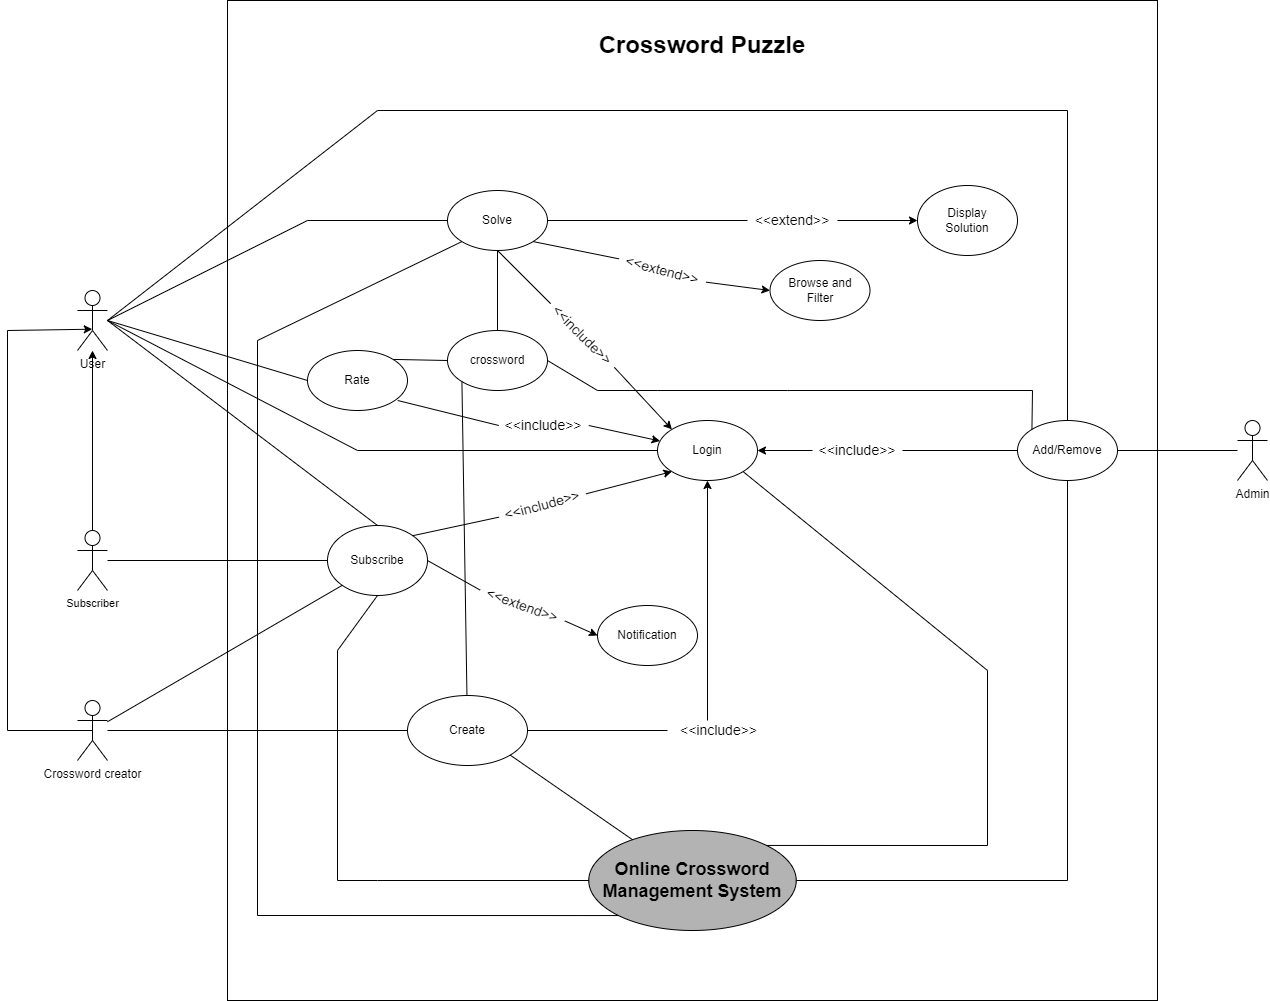

The diagram above was exported from draw.io. Its source (the exported page's mxGraphModel, read from the mxfile embedded in the PNG):
<mxGraphModel dx="1880" dy="1889" grid="1" gridSize="10" guides="1" tooltips="1" connect="1" arrows="1" fold="1" page="1" pageScale="1" pageWidth="850" pageHeight="1100" math="0" shadow="0">
  <root>
    <mxCell id="0" />
    <mxCell id="1" parent="0" />
    <mxCell id="gbip88LuXwHyum0Xl0mp-1" value="" style="rounded=0;whiteSpace=wrap;html=1;" parent="1" vertex="1">
      <mxGeometry x="260" y="-220" width="930" height="1000" as="geometry" />
    </mxCell>
    <mxCell id="szHLj6IvY8i5jf0nvp4P-1" value="Crossword creator" style="shape=umlActor;verticalLabelPosition=bottom;verticalAlign=top;html=1;outlineConnect=0;" parent="1" vertex="1">
      <mxGeometry x="110" y="480" width="30" height="60" as="geometry" />
    </mxCell>
    <mxCell id="szHLj6IvY8i5jf0nvp4P-2" value="User" style="shape=umlActor;verticalLabelPosition=bottom;verticalAlign=top;html=1;outlineConnect=0;" parent="1" vertex="1">
      <mxGeometry x="110" y="70" width="30" height="60" as="geometry" />
    </mxCell>
    <mxCell id="szHLj6IvY8i5jf0nvp4P-5" value="Subscriber" style="shape=umlActor;verticalLabelPosition=bottom;verticalAlign=top;html=1;outlineConnect=0;fontFamily=Helvetica;fontSize=11;fontColor=default;" parent="1" vertex="1">
      <mxGeometry x="110" y="310" width="30" height="60" as="geometry" />
    </mxCell>
    <mxCell id="szHLj6IvY8i5jf0nvp4P-38" value="Admin" style="shape=umlActor;verticalLabelPosition=bottom;verticalAlign=top;html=1;outlineConnect=0;fontFamily=Helvetica;fontSize=12;fontColor=default;" parent="1" vertex="1">
      <mxGeometry x="1270" y="200" width="30" height="60" as="geometry" />
    </mxCell>
    <mxCell id="FAEuJk3B06naEkgrJ8Ss-2" value="&lt;font style=&quot;font-size: 18px;&quot;&gt;&lt;b&gt;Online Crossword Management System&lt;/b&gt;&lt;/font&gt;" style="ellipse;whiteSpace=wrap;html=1;fillColor=#B3B3B3;" parent="1" vertex="1">
      <mxGeometry x="621.25" y="610" width="207.5" height="100" as="geometry" />
    </mxCell>
    <mxCell id="gbip88LuXwHyum0Xl0mp-3" value="&lt;font style=&quot;font-size: 24px;&quot;&gt;&lt;b&gt;Crossword Puzzle&lt;/b&gt;&lt;/font&gt;" style="text;html=1;strokeColor=none;fillColor=none;align=center;verticalAlign=middle;whiteSpace=wrap;rounded=0;" parent="1" vertex="1">
      <mxGeometry x="585" y="-220" width="300" height="90" as="geometry" />
    </mxCell>
    <mxCell id="FAEuJk3B06naEkgrJ8Ss-3" value="Notification" style="ellipse;whiteSpace=wrap;html=1;" parent="1" vertex="1">
      <mxGeometry x="630" y="385" width="100" height="60" as="geometry" />
    </mxCell>
    <mxCell id="FAEuJk3B06naEkgrJ8Ss-4" value="Subscribe" style="ellipse;whiteSpace=wrap;html=1;" parent="1" vertex="1">
      <mxGeometry x="360" y="305" width="100" height="70" as="geometry" />
    </mxCell>
    <mxCell id="gbip88LuXwHyum0Xl0mp-4" value="Login" style="ellipse;whiteSpace=wrap;html=1;" parent="1" vertex="1">
      <mxGeometry x="690" y="200" width="100" height="60" as="geometry" />
    </mxCell>
    <mxCell id="gbip88LuXwHyum0Xl0mp-5" value="Solve" style="ellipse;whiteSpace=wrap;html=1;" parent="1" vertex="1">
      <mxGeometry x="480" y="-30" width="100" height="60" as="geometry" />
    </mxCell>
    <mxCell id="gbip88LuXwHyum0Xl0mp-6" value="Add/Remove" style="ellipse;whiteSpace=wrap;html=1;" parent="1" vertex="1">
      <mxGeometry x="1050" y="200" width="100" height="60" as="geometry" />
    </mxCell>
    <mxCell id="gbip88LuXwHyum0Xl0mp-7" value="Create" style="ellipse;whiteSpace=wrap;html=1;" parent="1" vertex="1">
      <mxGeometry x="440" y="475" width="120" height="70" as="geometry" />
    </mxCell>
    <mxCell id="gbip88LuXwHyum0Xl0mp-11" value="Browse and &lt;br&gt;Filter" style="ellipse;whiteSpace=wrap;html=1;" parent="1" vertex="1">
      <mxGeometry x="802.5" y="40" width="100" height="60" as="geometry" />
    </mxCell>
    <mxCell id="FAEuJk3B06naEkgrJ8Ss-5" value="" style="endArrow=none;html=1;rounded=0;entryX=0;entryY=0.5;entryDx=0;entryDy=0;" parent="1" target="gbip88LuXwHyum0Xl0mp-4" edge="1">
      <mxGeometry width="50" height="50" relative="1" as="geometry">
        <mxPoint x="140" y="100" as="sourcePoint" />
        <mxPoint x="260" y="90" as="targetPoint" />
        <Array as="points">
          <mxPoint x="390" y="230" />
        </Array>
      </mxGeometry>
    </mxCell>
    <mxCell id="FAEuJk3B06naEkgrJ8Ss-6" value="" style="endArrow=none;html=1;rounded=0;entryX=0;entryY=0.5;entryDx=0;entryDy=0;" parent="1" target="gbip88LuXwHyum0Xl0mp-7" edge="1">
      <mxGeometry width="50" height="50" relative="1" as="geometry">
        <mxPoint x="140" y="510" as="sourcePoint" />
        <mxPoint x="210" y="270" as="targetPoint" />
      </mxGeometry>
    </mxCell>
    <mxCell id="gbip88LuXwHyum0Xl0mp-16" value="" style="endArrow=none;html=1;rounded=0;fontSize=14;entryX=0;entryY=0.5;entryDx=0;entryDy=0;" parent="1" target="gbip88LuXwHyum0Xl0mp-5" edge="1">
      <mxGeometry width="50" height="50" relative="1" as="geometry">
        <mxPoint x="140" y="100" as="sourcePoint" />
        <mxPoint x="750" y="400" as="targetPoint" />
        <Array as="points">
          <mxPoint x="340" />
        </Array>
      </mxGeometry>
    </mxCell>
    <mxCell id="gbip88LuXwHyum0Xl0mp-20" value="&amp;lt;&amp;lt;include&amp;gt;&amp;gt;" style="text;html=1;strokeColor=none;fillColor=none;align=center;verticalAlign=middle;whiteSpace=wrap;rounded=0;fontSize=14;rotation=45;" parent="1" vertex="1">
      <mxGeometry x="570" y="100" width="90" height="30" as="geometry" />
    </mxCell>
    <mxCell id="gbip88LuXwHyum0Xl0mp-27" value="&amp;lt;&amp;lt;extend&amp;gt;&amp;gt;" style="text;html=1;strokeColor=none;fillColor=none;align=center;verticalAlign=middle;whiteSpace=wrap;rounded=0;fontSize=14;rotation=15;" parent="1" vertex="1">
      <mxGeometry x="650" y="35" width="90" height="30" as="geometry" />
    </mxCell>
    <mxCell id="gbip88LuXwHyum0Xl0mp-28" value="" style="endArrow=none;html=1;rounded=0;fontSize=14;exitX=1;exitY=1;exitDx=0;exitDy=0;entryX=0;entryY=0.5;entryDx=0;entryDy=0;" parent="1" source="gbip88LuXwHyum0Xl0mp-5" target="gbip88LuXwHyum0Xl0mp-27" edge="1">
      <mxGeometry width="50" height="50" relative="1" as="geometry">
        <mxPoint x="575" y="159" as="sourcePoint" />
        <mxPoint x="640" y="139" as="targetPoint" />
      </mxGeometry>
    </mxCell>
    <mxCell id="gbip88LuXwHyum0Xl0mp-29" value="" style="endArrow=classic;html=1;rounded=0;fontSize=14;exitX=1;exitY=0.5;exitDx=0;exitDy=0;entryX=0;entryY=0.5;entryDx=0;entryDy=0;" parent="1" source="gbip88LuXwHyum0Xl0mp-27" target="gbip88LuXwHyum0Xl0mp-11" edge="1">
      <mxGeometry width="50" height="50" relative="1" as="geometry">
        <mxPoint x="728" y="123" as="sourcePoint" />
        <mxPoint x="790" y="100" as="targetPoint" />
      </mxGeometry>
    </mxCell>
    <mxCell id="gbip88LuXwHyum0Xl0mp-30" value="" style="endArrow=none;html=1;rounded=0;fontSize=14;exitX=0.5;exitY=1;exitDx=0;exitDy=0;entryX=0;entryY=0.5;entryDx=0;entryDy=0;" parent="1" source="gbip88LuXwHyum0Xl0mp-5" target="gbip88LuXwHyum0Xl0mp-20" edge="1">
      <mxGeometry width="50" height="50" relative="1" as="geometry">
        <mxPoint x="575" y="159" as="sourcePoint" />
        <mxPoint x="640" y="139" as="targetPoint" />
      </mxGeometry>
    </mxCell>
    <mxCell id="gbip88LuXwHyum0Xl0mp-31" value="" style="endArrow=classic;html=1;rounded=0;fontSize=14;exitX=1;exitY=0.5;exitDx=0;exitDy=0;entryX=0;entryY=0;entryDx=0;entryDy=0;" parent="1" source="gbip88LuXwHyum0Xl0mp-20" target="gbip88LuXwHyum0Xl0mp-4" edge="1">
      <mxGeometry width="50" height="50" relative="1" as="geometry">
        <mxPoint x="728" y="123" as="sourcePoint" />
        <mxPoint x="790" y="100" as="targetPoint" />
      </mxGeometry>
    </mxCell>
    <mxCell id="gbip88LuXwHyum0Xl0mp-32" value="&amp;lt;&amp;lt;include&amp;gt;&amp;gt;" style="text;html=1;strokeColor=none;fillColor=none;align=center;verticalAlign=middle;whiteSpace=wrap;rounded=0;fontSize=14;rotation=0;direction=south;" parent="1" vertex="1">
      <mxGeometry x="700" y="485" width="102.5" height="50" as="geometry" />
    </mxCell>
    <mxCell id="gbip88LuXwHyum0Xl0mp-33" value="" style="endArrow=none;html=1;rounded=0;fontSize=14;exitX=1;exitY=0.5;exitDx=0;exitDy=0;" parent="1" source="gbip88LuXwHyum0Xl0mp-7" target="gbip88LuXwHyum0Xl0mp-32" edge="1">
      <mxGeometry width="50" height="50" relative="1" as="geometry">
        <mxPoint x="575" y="-11" as="sourcePoint" />
        <mxPoint x="710" y="510" as="targetPoint" />
      </mxGeometry>
    </mxCell>
    <mxCell id="gbip88LuXwHyum0Xl0mp-34" value="" style="endArrow=classic;html=1;rounded=0;fontSize=14;entryX=0.5;entryY=1;entryDx=0;entryDy=0;" parent="1" target="gbip88LuXwHyum0Xl0mp-4" edge="1">
      <mxGeometry width="50" height="50" relative="1" as="geometry">
        <mxPoint x="740" y="500" as="sourcePoint" />
        <mxPoint x="705" y="219" as="targetPoint" />
      </mxGeometry>
    </mxCell>
    <mxCell id="gbip88LuXwHyum0Xl0mp-35" value="Display&lt;br&gt;Solution" style="ellipse;whiteSpace=wrap;html=1;" parent="1" vertex="1">
      <mxGeometry x="950" y="-35" width="100" height="70" as="geometry" />
    </mxCell>
    <mxCell id="gbip88LuXwHyum0Xl0mp-36" value="" style="endArrow=none;html=1;rounded=0;fontSize=14;exitX=1;exitY=0.5;exitDx=0;exitDy=0;entryX=0;entryY=0.5;entryDx=0;entryDy=0;" parent="1" source="gbip88LuXwHyum0Xl0mp-5" target="gbip88LuXwHyum0Xl0mp-37" edge="1">
      <mxGeometry width="50" height="50" relative="1" as="geometry">
        <mxPoint x="575" y="-11" as="sourcePoint" />
        <mxPoint x="650" y="-21" as="targetPoint" />
      </mxGeometry>
    </mxCell>
    <mxCell id="gbip88LuXwHyum0Xl0mp-37" value="&amp;lt;&amp;lt;extend&amp;gt;&amp;gt;" style="text;html=1;strokeColor=none;fillColor=none;align=center;verticalAlign=middle;whiteSpace=wrap;rounded=0;fontSize=14;rotation=0;" parent="1" vertex="1">
      <mxGeometry x="780" y="-15" width="90" height="30" as="geometry" />
    </mxCell>
    <mxCell id="gbip88LuXwHyum0Xl0mp-38" value="" style="endArrow=classic;html=1;rounded=0;fontSize=14;exitX=1;exitY=0.5;exitDx=0;exitDy=0;entryX=0;entryY=0.5;entryDx=0;entryDy=0;" parent="1" source="gbip88LuXwHyum0Xl0mp-37" target="gbip88LuXwHyum0Xl0mp-35" edge="1">
      <mxGeometry width="50" height="50" relative="1" as="geometry">
        <mxPoint x="738" y="-37" as="sourcePoint" />
        <mxPoint x="800" y="-50" as="targetPoint" />
      </mxGeometry>
    </mxCell>
    <mxCell id="gbip88LuXwHyum0Xl0mp-39" value="" style="endArrow=none;html=1;rounded=0;fontSize=14;entryX=1;entryY=0.5;entryDx=0;entryDy=0;" parent="1" source="szHLj6IvY8i5jf0nvp4P-38" target="gbip88LuXwHyum0Xl0mp-6" edge="1">
      <mxGeometry width="50" height="50" relative="1" as="geometry">
        <mxPoint x="700" y="320" as="sourcePoint" />
        <mxPoint x="750" y="270" as="targetPoint" />
      </mxGeometry>
    </mxCell>
    <mxCell id="gbip88LuXwHyum0Xl0mp-40" value="&amp;lt;&amp;lt;include&amp;gt;&amp;gt;" style="text;html=1;strokeColor=none;fillColor=none;align=center;verticalAlign=middle;whiteSpace=wrap;rounded=0;fontSize=14;rotation=0;" parent="1" vertex="1">
      <mxGeometry x="845" y="215" width="90" height="30" as="geometry" />
    </mxCell>
    <mxCell id="gbip88LuXwHyum0Xl0mp-41" value="" style="endArrow=none;html=1;rounded=0;fontSize=14;exitX=1;exitY=0.5;exitDx=0;exitDy=0;entryX=0;entryY=0.5;entryDx=0;entryDy=0;" parent="1" source="gbip88LuXwHyum0Xl0mp-40" target="gbip88LuXwHyum0Xl0mp-6" edge="1">
      <mxGeometry width="50" height="50" relative="1" as="geometry">
        <mxPoint x="590" y="10" as="sourcePoint" />
        <mxPoint x="790" y="10" as="targetPoint" />
      </mxGeometry>
    </mxCell>
    <mxCell id="gbip88LuXwHyum0Xl0mp-42" value="" style="endArrow=classic;html=1;rounded=0;fontSize=14;exitX=0;exitY=0.5;exitDx=0;exitDy=0;" parent="1" source="gbip88LuXwHyum0Xl0mp-40" target="gbip88LuXwHyum0Xl0mp-4" edge="1">
      <mxGeometry width="50" height="50" relative="1" as="geometry">
        <mxPoint x="700" y="320" as="sourcePoint" />
        <mxPoint x="750" y="270" as="targetPoint" />
      </mxGeometry>
    </mxCell>
    <mxCell id="gbip88LuXwHyum0Xl0mp-43" value="" style="endArrow=none;html=1;rounded=0;fontSize=14;entryX=0.5;entryY=0;entryDx=0;entryDy=0;" parent="1" target="gbip88LuXwHyum0Xl0mp-6" edge="1">
      <mxGeometry width="50" height="50" relative="1" as="geometry">
        <mxPoint x="140" y="100" as="sourcePoint" />
        <mxPoint x="1060" y="240" as="targetPoint" />
        <Array as="points">
          <mxPoint x="410" y="-110" />
          <mxPoint x="1100" y="-110" />
        </Array>
      </mxGeometry>
    </mxCell>
    <mxCell id="gbip88LuXwHyum0Xl0mp-44" value="" style="endArrow=none;html=1;rounded=0;entryX=0.5;entryY=0;entryDx=0;entryDy=0;" parent="1" target="FAEuJk3B06naEkgrJ8Ss-4" edge="1">
      <mxGeometry width="50" height="50" relative="1" as="geometry">
        <mxPoint x="140" y="100" as="sourcePoint" />
        <mxPoint x="390" y="375" as="targetPoint" />
      </mxGeometry>
    </mxCell>
    <mxCell id="gbip88LuXwHyum0Xl0mp-48" value="" style="endArrow=none;html=1;rounded=0;fontSize=14;entryX=0;entryY=0.5;entryDx=0;entryDy=0;" parent="1" source="szHLj6IvY8i5jf0nvp4P-5" target="FAEuJk3B06naEkgrJ8Ss-4" edge="1">
      <mxGeometry width="50" height="50" relative="1" as="geometry">
        <mxPoint x="700" y="440" as="sourcePoint" />
        <mxPoint x="750" y="390" as="targetPoint" />
      </mxGeometry>
    </mxCell>
    <mxCell id="gbip88LuXwHyum0Xl0mp-49" value="" style="endArrow=none;html=1;rounded=0;fontSize=14;entryX=0;entryY=1;entryDx=0;entryDy=0;" parent="1" source="szHLj6IvY8i5jf0nvp4P-1" target="FAEuJk3B06naEkgrJ8Ss-4" edge="1">
      <mxGeometry width="50" height="50" relative="1" as="geometry">
        <mxPoint x="700" y="440" as="sourcePoint" />
        <mxPoint x="750" y="390" as="targetPoint" />
      </mxGeometry>
    </mxCell>
    <mxCell id="gbip88LuXwHyum0Xl0mp-50" value="" style="endArrow=classic;html=1;rounded=0;fontSize=14;entryX=0;entryY=1;entryDx=0;entryDy=0;exitX=1;exitY=0.5;exitDx=0;exitDy=0;" parent="1" source="gbip88LuXwHyum0Xl0mp-51" target="gbip88LuXwHyum0Xl0mp-4" edge="1">
      <mxGeometry width="50" height="50" relative="1" as="geometry">
        <mxPoint x="700" y="440" as="sourcePoint" />
        <mxPoint x="750" y="390" as="targetPoint" />
      </mxGeometry>
    </mxCell>
    <mxCell id="gbip88LuXwHyum0Xl0mp-51" value="&amp;lt;&amp;lt;include&amp;gt;&amp;gt;" style="text;html=1;strokeColor=none;fillColor=none;align=center;verticalAlign=middle;whiteSpace=wrap;rounded=0;fontSize=14;rotation=-15;" parent="1" vertex="1">
      <mxGeometry x="530" y="270" width="90" height="30" as="geometry" />
    </mxCell>
    <mxCell id="gbip88LuXwHyum0Xl0mp-52" value="" style="endArrow=none;html=1;rounded=0;fontSize=14;exitX=1;exitY=0;exitDx=0;exitDy=0;entryX=0;entryY=0.5;entryDx=0;entryDy=0;" parent="1" source="FAEuJk3B06naEkgrJ8Ss-4" target="gbip88LuXwHyum0Xl0mp-51" edge="1">
      <mxGeometry width="50" height="50" relative="1" as="geometry">
        <mxPoint x="700" y="440" as="sourcePoint" />
        <mxPoint x="750" y="390" as="targetPoint" />
      </mxGeometry>
    </mxCell>
    <mxCell id="gbip88LuXwHyum0Xl0mp-53" value="&amp;lt;&amp;lt;extend&amp;gt;&amp;gt;" style="text;html=1;strokeColor=none;fillColor=none;align=center;verticalAlign=middle;whiteSpace=wrap;rounded=0;fontSize=14;rotation=20;" parent="1" vertex="1">
      <mxGeometry x="510" y="370" width="90" height="30" as="geometry" />
    </mxCell>
    <mxCell id="gbip88LuXwHyum0Xl0mp-54" value="" style="endArrow=none;html=1;rounded=0;fontSize=14;exitX=1;exitY=0.5;exitDx=0;exitDy=0;entryX=0;entryY=0.5;entryDx=0;entryDy=0;" parent="1" source="FAEuJk3B06naEkgrJ8Ss-4" target="gbip88LuXwHyum0Xl0mp-53" edge="1">
      <mxGeometry width="50" height="50" relative="1" as="geometry">
        <mxPoint x="456" y="325" as="sourcePoint" />
        <mxPoint x="542" y="307" as="targetPoint" />
      </mxGeometry>
    </mxCell>
    <mxCell id="gbip88LuXwHyum0Xl0mp-55" value="" style="endArrow=classic;html=1;rounded=0;fontSize=14;entryX=0;entryY=0.5;entryDx=0;entryDy=0;exitX=1;exitY=0.5;exitDx=0;exitDy=0;" parent="1" source="gbip88LuXwHyum0Xl0mp-53" target="FAEuJk3B06naEkgrJ8Ss-3" edge="1">
      <mxGeometry width="50" height="50" relative="1" as="geometry">
        <mxPoint x="628" y="283" as="sourcePoint" />
        <mxPoint x="715" y="261" as="targetPoint" />
      </mxGeometry>
    </mxCell>
    <mxCell id="gbip88LuXwHyum0Xl0mp-56" value="" style="endArrow=none;html=1;rounded=0;entryX=0.5;entryY=1;entryDx=0;entryDy=0;exitX=1;exitY=0.5;exitDx=0;exitDy=0;" parent="1" source="FAEuJk3B06naEkgrJ8Ss-2" target="gbip88LuXwHyum0Xl0mp-6" edge="1">
      <mxGeometry width="50" height="50" relative="1" as="geometry">
        <mxPoint x="150" y="520" as="sourcePoint" />
        <mxPoint x="435" y="520" as="targetPoint" />
        <Array as="points">
          <mxPoint x="1100" y="660" />
        </Array>
      </mxGeometry>
    </mxCell>
    <mxCell id="gbip88LuXwHyum0Xl0mp-57" value="" style="endArrow=none;html=1;rounded=0;fontSize=14;exitX=1;exitY=0;exitDx=0;exitDy=0;entryX=1;entryY=1;entryDx=0;entryDy=0;" parent="1" source="FAEuJk3B06naEkgrJ8Ss-2" target="gbip88LuXwHyum0Xl0mp-4" edge="1">
      <mxGeometry width="50" height="50" relative="1" as="geometry">
        <mxPoint x="555" y="520" as="sourcePoint" />
        <mxPoint x="710" y="520" as="targetPoint" />
        <Array as="points">
          <mxPoint x="1020" y="625" />
          <mxPoint x="1020" y="450" />
        </Array>
      </mxGeometry>
    </mxCell>
    <mxCell id="gbip88LuXwHyum0Xl0mp-59" value="" style="endArrow=none;html=1;rounded=0;fontSize=18;exitX=0;exitY=0.5;exitDx=0;exitDy=0;entryX=0.5;entryY=1;entryDx=0;entryDy=0;" parent="1" source="FAEuJk3B06naEkgrJ8Ss-2" target="FAEuJk3B06naEkgrJ8Ss-4" edge="1">
      <mxGeometry width="50" height="50" relative="1" as="geometry">
        <mxPoint x="700" y="440" as="sourcePoint" />
        <mxPoint x="750" y="390" as="targetPoint" />
        <Array as="points">
          <mxPoint x="410" y="660" />
          <mxPoint x="370" y="660" />
          <mxPoint x="370" y="430" />
        </Array>
      </mxGeometry>
    </mxCell>
    <mxCell id="gbip88LuXwHyum0Xl0mp-58" value="" style="endArrow=none;html=1;rounded=0;fontSize=18;exitX=1;exitY=1;exitDx=0;exitDy=0;" parent="1" source="gbip88LuXwHyum0Xl0mp-7" target="FAEuJk3B06naEkgrJ8Ss-2" edge="1">
      <mxGeometry width="50" height="50" relative="1" as="geometry">
        <mxPoint x="700" y="550" as="sourcePoint" />
        <mxPoint x="750" y="500" as="targetPoint" />
      </mxGeometry>
    </mxCell>
    <mxCell id="gbip88LuXwHyum0Xl0mp-60" value="" style="endArrow=none;html=1;rounded=0;fontSize=18;exitX=0;exitY=1;exitDx=0;exitDy=0;entryX=0;entryY=1;entryDx=0;entryDy=0;" parent="1" source="FAEuJk3B06naEkgrJ8Ss-2" target="gbip88LuXwHyum0Xl0mp-5" edge="1">
      <mxGeometry width="50" height="50" relative="1" as="geometry">
        <mxPoint x="700" y="440" as="sourcePoint" />
        <mxPoint x="750" y="390" as="targetPoint" />
        <Array as="points">
          <mxPoint x="290" y="695" />
          <mxPoint x="290" y="120" />
        </Array>
      </mxGeometry>
    </mxCell>
    <mxCell id="gbip88LuXwHyum0Xl0mp-61" value="" style="endArrow=classic;html=1;rounded=0;fontSize=18;exitX=0.5;exitY=0.5;exitDx=0;exitDy=0;exitPerimeter=0;entryX=0.492;entryY=0.645;entryDx=0;entryDy=0;entryPerimeter=0;" parent="1" source="szHLj6IvY8i5jf0nvp4P-1" target="szHLj6IvY8i5jf0nvp4P-2" edge="1">
      <mxGeometry width="50" height="50" relative="1" as="geometry">
        <mxPoint x="700" y="320" as="sourcePoint" />
        <mxPoint x="750" y="270" as="targetPoint" />
        <Array as="points">
          <mxPoint x="40" y="510" />
          <mxPoint x="40" y="110" />
        </Array>
      </mxGeometry>
    </mxCell>
    <mxCell id="gbip88LuXwHyum0Xl0mp-62" value="" style="endArrow=classic;html=1;rounded=0;fontSize=18;exitX=0.5;exitY=0;exitDx=0;exitDy=0;exitPerimeter=0;" parent="1" source="szHLj6IvY8i5jf0nvp4P-5" target="szHLj6IvY8i5jf0nvp4P-2" edge="1">
      <mxGeometry width="50" height="50" relative="1" as="geometry">
        <mxPoint x="700" y="320" as="sourcePoint" />
        <mxPoint x="750" y="270" as="targetPoint" />
      </mxGeometry>
    </mxCell>
    <mxCell id="gbip88LuXwHyum0Xl0mp-63" value="crossword" style="ellipse;whiteSpace=wrap;html=1;" parent="1" vertex="1">
      <mxGeometry x="480" y="110" width="100" height="60" as="geometry" />
    </mxCell>
    <mxCell id="gbip88LuXwHyum0Xl0mp-64" value="" style="endArrow=none;html=1;rounded=0;fontSize=18;" parent="1" source="gbip88LuXwHyum0Xl0mp-63" edge="1">
      <mxGeometry width="50" height="50" relative="1" as="geometry">
        <mxPoint x="700" y="200" as="sourcePoint" />
        <mxPoint x="530" y="30" as="targetPoint" />
      </mxGeometry>
    </mxCell>
    <mxCell id="gbip88LuXwHyum0Xl0mp-65" value="" style="endArrow=none;html=1;rounded=0;fontSize=18;entryX=0;entryY=1;entryDx=0;entryDy=0;" parent="1" source="gbip88LuXwHyum0Xl0mp-7" target="gbip88LuXwHyum0Xl0mp-63" edge="1">
      <mxGeometry width="50" height="50" relative="1" as="geometry">
        <mxPoint x="700" y="200" as="sourcePoint" />
        <mxPoint x="750" y="150" as="targetPoint" />
      </mxGeometry>
    </mxCell>
    <mxCell id="gbip88LuXwHyum0Xl0mp-66" value="" style="endArrow=none;html=1;rounded=0;fontSize=18;exitX=1;exitY=0.5;exitDx=0;exitDy=0;entryX=0;entryY=0;entryDx=0;entryDy=0;" parent="1" source="gbip88LuXwHyum0Xl0mp-63" target="gbip88LuXwHyum0Xl0mp-6" edge="1">
      <mxGeometry width="50" height="50" relative="1" as="geometry">
        <mxPoint x="700" y="320" as="sourcePoint" />
        <mxPoint x="750" y="270" as="targetPoint" />
        <Array as="points">
          <mxPoint x="630" y="170" />
          <mxPoint x="690" y="170" />
          <mxPoint x="820" y="170" />
          <mxPoint x="1065" y="170" />
        </Array>
      </mxGeometry>
    </mxCell>
    <mxCell id="gbip88LuXwHyum0Xl0mp-67" value="Rate" style="ellipse;whiteSpace=wrap;html=1;" parent="1" vertex="1">
      <mxGeometry x="340" y="130" width="100" height="60" as="geometry" />
    </mxCell>
    <mxCell id="gbip88LuXwHyum0Xl0mp-68" value="" style="endArrow=none;html=1;rounded=0;fontSize=18;exitX=1;exitY=0;exitDx=0;exitDy=0;entryX=0;entryY=0.5;entryDx=0;entryDy=0;" parent="1" source="gbip88LuXwHyum0Xl0mp-67" target="gbip88LuXwHyum0Xl0mp-63" edge="1">
      <mxGeometry width="50" height="50" relative="1" as="geometry">
        <mxPoint x="700" y="320" as="sourcePoint" />
        <mxPoint x="750" y="270" as="targetPoint" />
      </mxGeometry>
    </mxCell>
    <mxCell id="gbip88LuXwHyum0Xl0mp-69" value="" style="endArrow=none;html=1;rounded=0;fontSize=18;entryX=0;entryY=0.5;entryDx=0;entryDy=0;" parent="1" target="gbip88LuXwHyum0Xl0mp-67" edge="1">
      <mxGeometry width="50" height="50" relative="1" as="geometry">
        <mxPoint x="140" y="100" as="sourcePoint" />
        <mxPoint x="750" y="270" as="targetPoint" />
      </mxGeometry>
    </mxCell>
    <mxCell id="gbip88LuXwHyum0Xl0mp-70" value="&amp;lt;&amp;lt;include&amp;gt;&amp;gt;" style="text;html=1;strokeColor=none;fillColor=none;align=center;verticalAlign=middle;whiteSpace=wrap;rounded=0;fontSize=14;rotation=0;" parent="1" vertex="1">
      <mxGeometry x="531.25" y="190" width="90" height="30" as="geometry" />
    </mxCell>
    <mxCell id="gbip88LuXwHyum0Xl0mp-71" value="" style="endArrow=classic;html=1;rounded=0;fontSize=18;exitX=1;exitY=0.5;exitDx=0;exitDy=0;" parent="1" source="gbip88LuXwHyum0Xl0mp-70" target="gbip88LuXwHyum0Xl0mp-4" edge="1">
      <mxGeometry width="50" height="50" relative="1" as="geometry">
        <mxPoint x="700" y="320" as="sourcePoint" />
        <mxPoint x="750" y="270" as="targetPoint" />
      </mxGeometry>
    </mxCell>
    <mxCell id="gbip88LuXwHyum0Xl0mp-72" value="" style="endArrow=none;html=1;rounded=0;fontSize=18;exitX=0.183;exitY=0.4;exitDx=0;exitDy=0;exitPerimeter=0;entryX=0;entryY=0.5;entryDx=0;entryDy=0;" parent="1" source="gbip88LuXwHyum0Xl0mp-1" target="gbip88LuXwHyum0Xl0mp-70" edge="1">
      <mxGeometry width="50" height="50" relative="1" as="geometry">
        <mxPoint x="700" y="320" as="sourcePoint" />
        <mxPoint x="750" y="270" as="targetPoint" />
      </mxGeometry>
    </mxCell>
  </root>
</mxGraphModel>